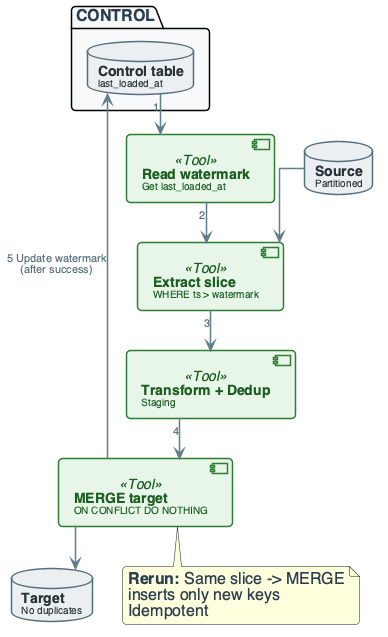

The diagram above was rendered by PlantUML. Its source (embedded in the PNG):
@startuml
'=================================================
' CANONICAL DIAGRAM TEMPLATE - DATA ENGINEERING
'=================================================

top to bottom direction
skinparam linetype ortho
skinparam shadowing false
skinparam roundcorner 8
skinparam handwritten false
skinparam nodesep 30
skinparam ranksep 40

'-------------------------
' FONT & GLOBAL STYLE
'-------------------------
skinparam defaultFontName "Segoe UI, Helvetica, sans-serif"
skinparam defaultFontSize 16
skinparam defaultFontColor #2C3E50

'-------------------------
' GENERIC BOX STYLE
'-------------------------
skinparam rectangle {
    BackgroundColor #F8F9FA
    BorderColor #90A4AE
    BorderThickness 2
    FontColor #263238
    FontSize 14
    FontStyle bold
    Padding 20
}

skinparam component {
    BackgroundColor #FFFFFF
    BorderColor #78909C
    BorderThickness 1.5
    FontSize 14
    Padding 12
}

skinparam database {
    BackgroundColor #ECEFF1
    BorderColor #546E7A
    BorderThickness 1.5
    FontSize 14
    FontColor #263238
}

skinparam arrow {
    Color #607D8B
    Thickness 1.5
    FontSize 11
    FontColor #546E7A
}

'-------------------------
' SEMANTIC STEREOTYPES
'-------------------------
skinparam component<<UI>> {
    BorderColor #8E24AA
    BackgroundColor #F3E5F5
    FontColor #4A148C
}

skinparam component<<Agent>> {
    BorderColor #0288D1
    BackgroundColor #E1F5FE
    FontColor #01579B
}

skinparam component<<Tool>> {
    BorderColor #2E7D32
    BackgroundColor #E8F5E9
    FontColor #1B5E20
}

skinparam component<<Config>> {
    BorderColor #F57C00
    BackgroundColor #FFF3E0
    FontColor #E65100
}

skinparam component<<Bad>> {
    BorderColor #C62828
    BackgroundColor #FFEBEE
    FontColor #B71C1C
}

skinparam component<<V1>> {
    BorderColor #F57C00
    BackgroundColor #FFF3E0
    FontColor #E65100
}

skinparam component<<V2>> {
    BorderColor #2E7D32
    BackgroundColor #E8F5E9
    FontColor #1B5E20
}

skinparam component<<up>> {
    BackgroundColor #E8F5E9
    BorderColor #2E7D32
}

skinparam component<<down>> {
    BackgroundColor #FFEBEE
    BorderColor #C62828
}

skinparam database<<up>> {
    BackgroundColor #E8F5E9
    BorderColor #2E7D32
}

skinparam database<<down>> {
    BackgroundColor #FFEBEE
    BorderColor #C62828
}

skinparam component<<success>> {
    BackgroundColor #E8F5E9
    BorderColor #2E7D32
}

skinparam component<<failure>> {
    BackgroundColor #FFEBEE
    BorderColor #C62828
}

'=================================================

' INCREMENTAL LOAD + RERUN (NO DUPLICATES)
package "CONTROL" #F8F9FA {
    database "**Control table**\n<size:10>last_loaded_at</size>" as CTRL
}

component "**Read watermark**\n<size:10>Get last_loaded_at</size>" as READ <<Tool>>
component "**Extract slice**\n<size:10>WHERE ts > watermark</size>" as EXTRACT <<Tool>>
component "**Transform + Dedup**\n<size:10>Staging</size>" as TRANSFORM <<Tool>>
component "**MERGE target**\n<size:10>ON CONFLICT DO NOTHING</size>" as MERGE <<Tool>>

database "**Source**\n<size:10>Partitioned</size>" as SRC
database "**Target**\n<size:10>No duplicates</size>" as TGT

CTRL --> READ : "1"
READ --> EXTRACT : "2"
SRC --> EXTRACT
EXTRACT --> TRANSFORM : "3"
TRANSFORM --> MERGE : "4"
MERGE --> TGT
MERGE --> CTRL : "5 Update watermark\n(after success)"

note bottom of MERGE
  **Rerun:** Same slice -> MERGE
  inserts only new keys
  Idempotent
end note

@enduml